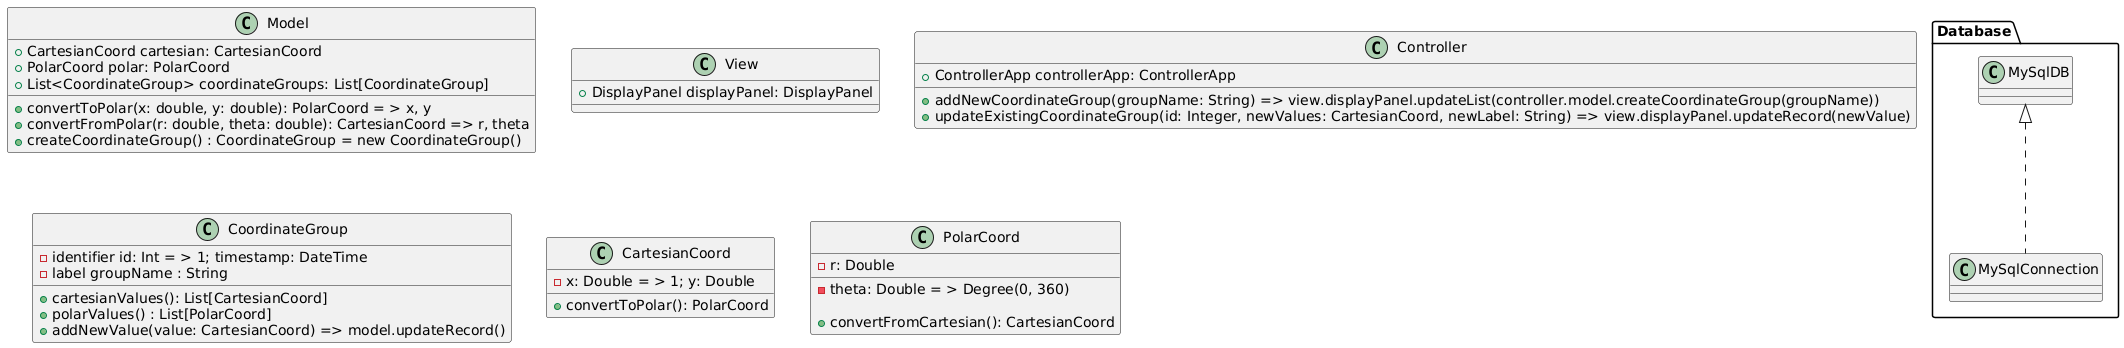

The diagram above was rendered by PlantUML. Its source (embedded in the PNG):
@startuml
class Model {
    +CartesianCoord cartesian: CartesianCoord
    +PolarCoord polar: PolarCoord
    +List<CoordinateGroup> coordinateGroups: List[CoordinateGroup]
    
    +convertToPolar(x: double, y: double): PolarCoord = > x, y
    +convertFromPolar(r: double, theta: double): CartesianCoord => r, theta 
    +createCoordinateGroup() : CoordinateGroup = new CoordinateGroup()
}

class View {
    +DisplayPanel displayPanel: DisplayPanel
}

class Controller {
    +ControllerApp controllerApp: ControllerApp
    
    +addNewCoordinateGroup(groupName: String) => view.displayPanel.updateList(controller.model.createCoordinateGroup(groupName))
    +updateExistingCoordinateGroup(id: Integer, newValues: CartesianCoord, newLabel: String) => view.displayPanel.updateRecord(newValue)
}

class CoordinateGroup {
    -identifier id: Int = > 1; timestamp: DateTime
    -label groupName : String
    
    +cartesianValues(): List[CartesianCoord]
    +polarValues() : List[PolarCoord]
    +addNewValue(value: CartesianCoord) => model.updateRecord() 
}

class CartesianCoord {
    -x: Double = > 1; y: Double
    
+convertToPolar(): PolarCoord
}

class PolarCoord {
    -r: Double
    -theta: Double = > Degree(0, 360)
    
+convertFromCartesian(): CartesianCoord
}

package Database {
    class MySqlDB{}
    class MySqlConnection
}

MySqlDB ^..MySqlConnection
@enduml